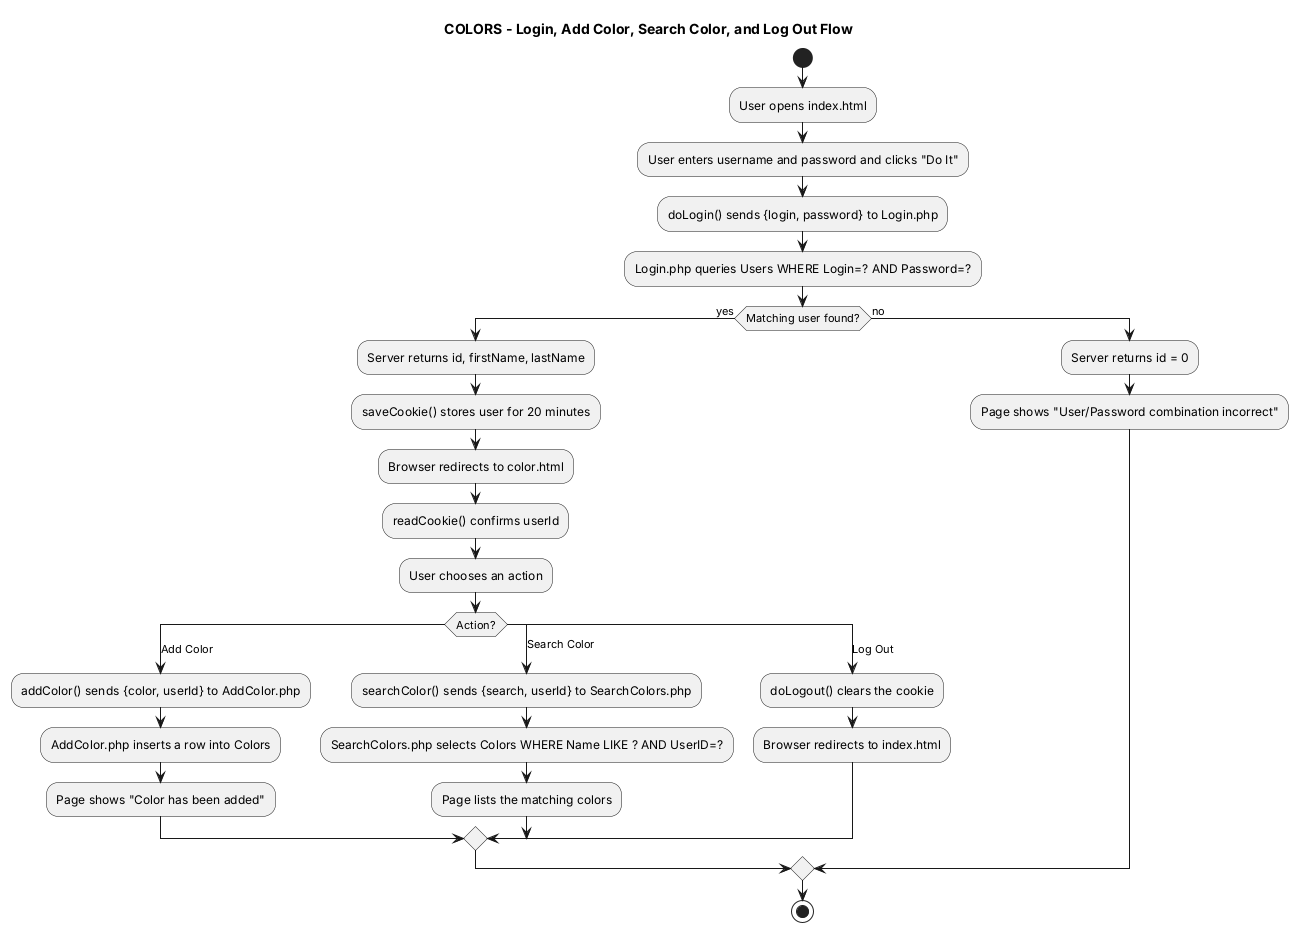

The diagram above was rendered by PlantUML. Its source (embedded in the PNG):
@startuml
title COLORS - Login, Add Color, Search Color, and Log Out Flow
start
:User opens index.html;
:User enters username and password and clicks "Do It";
:doLogin() sends {login, password} to Login.php;
:Login.php queries Users WHERE Login=? AND Password=?;
if (Matching user found?) then (yes)
  :Server returns id, firstName, lastName;
  :saveCookie() stores user for 20 minutes;
  :Browser redirects to color.html;
  :readCookie() confirms userId;
  :User chooses an action;
  switch (Action?)
  case (Add Color)
    :addColor() sends {color, userId} to AddColor.php;
    :AddColor.php inserts a row into Colors;
    :Page shows "Color has been added";
  case (Search Color)
    :searchColor() sends {search, userId} to SearchColors.php;
    :SearchColors.php selects Colors WHERE Name LIKE ? AND UserID=?;
    :Page lists the matching colors;
  case (Log Out)
    :doLogout() clears the cookie;
    :Browser redirects to index.html;
  endswitch
else (no)
  :Server returns id = 0;
  :Page shows "User/Password combination incorrect";
endif
stop
@enduml